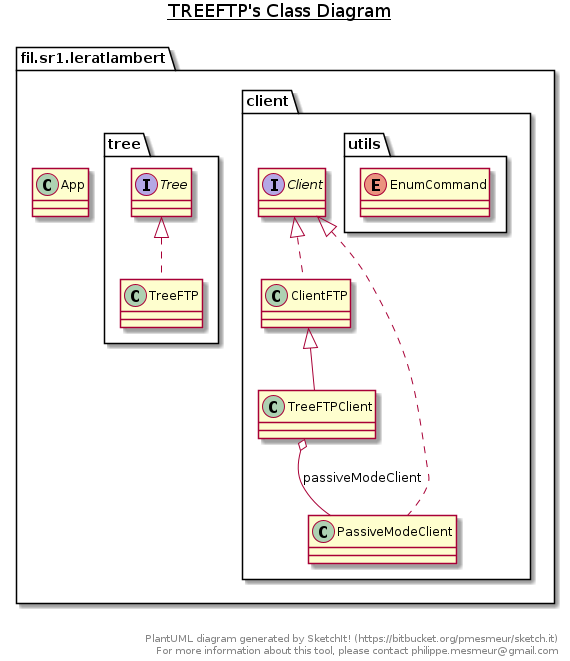

The diagram above was rendered by PlantUML. Its source (embedded in the PNG):
@startuml

title __TREEFTP's Class Diagram__\n

  namespace fil.sr1.leratlambert {
    class fil.sr1.leratlambert.App {
    }
  }
  

  namespace fil.sr1.leratlambert {
    namespace client {
      interface fil.sr1.leratlambert.client.Client {
      }
    }
  }
  

  namespace fil.sr1.leratlambert {
    namespace client {
      class fil.sr1.leratlambert.client.ClientFTP {
      }
    }
  }
  

  namespace fil.sr1.leratlambert {
    namespace client {
      class fil.sr1.leratlambert.client.PassiveModeClient {
      }
    }
  }
  

  namespace fil.sr1.leratlambert {
    namespace client {
      class fil.sr1.leratlambert.client.TreeFTPClient {
      }
    }
  }
  

  namespace fil.sr1.leratlambert {
    namespace client {
      namespace utils {
        enum EnumCommand {
        }
      }
    }
  }
  

  namespace fil.sr1.leratlambert {
    namespace tree {
      interface fil.sr1.leratlambert.tree.Tree {
      }
    }
  }
  

  namespace fil.sr1.leratlambert {
    namespace tree {
      class fil.sr1.leratlambert.tree.TreeFTP {
      }
    }
  }
  

  fil.sr1.leratlambert.client.ClientFTP .up.|> fil.sr1.leratlambert.client.Client
  fil.sr1.leratlambert.client.PassiveModeClient .up.|> fil.sr1.leratlambert.client.Client
  fil.sr1.leratlambert.client.TreeFTPClient -up-|> fil.sr1.leratlambert.client.ClientFTP
  fil.sr1.leratlambert.client.TreeFTPClient o-- fil.sr1.leratlambert.client.PassiveModeClient : passiveModeClient
  fil.sr1.leratlambert.tree.TreeFTP .up.|> fil.sr1.leratlambert.tree.Tree


right footer


PlantUML diagram generated by SketchIt! (https://bitbucket.org/pmesmeur/sketch.it)
For more information about this tool, please contact philippe.mesmeur@gmail.com
endfooter

@enduml